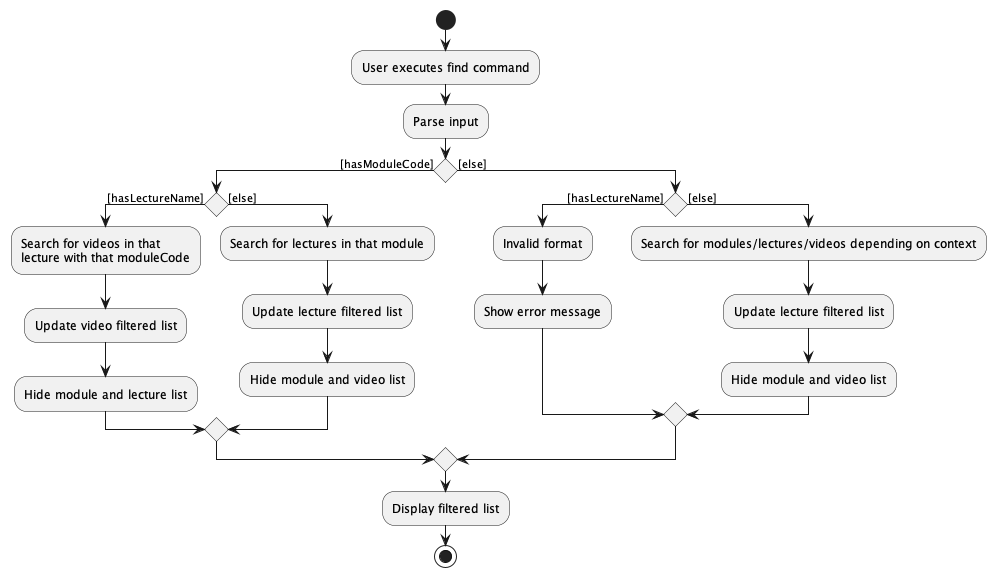

The diagram above was rendered by PlantUML. Its source (embedded in the PNG):
@startuml
start
:User executes find command;
:Parse input;
if () then ([hasModuleCode])
    if () then ([hasLectureName])
        :Search for videos in that
        lecture with that moduleCode;
        :Update video filtered list;
        :Hide module and lecture list;
    else ([else])
        :Search for lectures in that module;
        :Update lecture filtered list;
        :Hide module and video list;
    endif
else ([else])
    if () then ([hasLectureName])
        :Invalid format;
        :Show error message;
    else ([else])
        :Search for modules/lectures/videos depending on context;
        :Update lecture filtered list;
        :Hide module and video list;
    endif
endif
:Display filtered list;
stop
@enduml